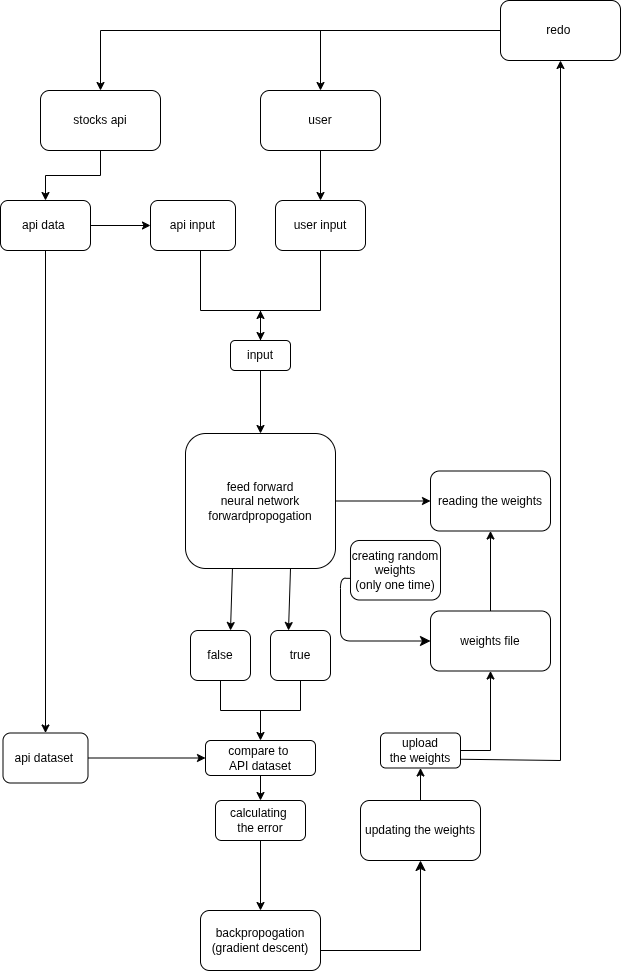

The diagram above was exported from draw.io. Its source (the exported page's mxGraphModel, read from the mxfile embedded in the PNG):
<mxGraphModel dx="3022" dy="1687" grid="1" gridSize="10" guides="1" tooltips="1" connect="1" arrows="1" fold="1" page="1" pageScale="1" pageWidth="850" pageHeight="1100" math="0" shadow="0">
  <root>
    <mxCell id="0" />
    <mxCell id="1" parent="0" />
    <mxCell id="tksJ5PePM9J6Qd6fX4ls-8" edge="1" parent="1" source="tksJ5PePM9J6Qd6fX4ls-1" style="edgeStyle=orthogonalEdgeStyle;rounded=0;orthogonalLoop=1;jettySize=auto;html=1;flowAnimation=0;" target="tksJ5PePM9J6Qd6fX4ls-7" value="">
      <mxGeometry relative="1" as="geometry" />
    </mxCell>
    <mxCell id="tksJ5PePM9J6Qd6fX4ls-1" parent="1" style="rounded=1;whiteSpace=wrap;html=1;" value="&lt;font&gt;stocks api&lt;/font&gt;" vertex="1">
      <mxGeometry height="60" width="120" x="250" y="140" as="geometry" />
    </mxCell>
    <mxCell id="tksJ5PePM9J6Qd6fX4ls-2" parent="1" style="rounded=1;whiteSpace=wrap;html=1;" value="&lt;font&gt;user&lt;/font&gt;" vertex="1">
      <mxGeometry height="60" width="120" x="470" y="140" as="geometry" />
    </mxCell>
    <mxCell id="tksJ5PePM9J6Qd6fX4ls-4" edge="1" parent="1" source="tksJ5PePM9J6Qd6fX4ls-2" style="endArrow=classic;html=1;rounded=0;exitX=0.5;exitY=1;exitDx=0;exitDy=0;flowAnimation=0;" value="">
      <mxGeometry height="50" relative="1" width="50" as="geometry">
        <mxPoint x="400" y="420" as="sourcePoint" />
        <mxPoint x="530" y="250" as="targetPoint" />
      </mxGeometry>
    </mxCell>
    <mxCell id="tksJ5PePM9J6Qd6fX4ls-6" parent="1" style="rounded=1;whiteSpace=wrap;html=1;" value="user input" vertex="1">
      <mxGeometry height="50" width="90" x="485" y="250" as="geometry" />
    </mxCell>
    <mxCell id="tksJ5PePM9J6Qd6fX4ls-10" edge="1" parent="1" source="tksJ5PePM9J6Qd6fX4ls-7" style="edgeStyle=orthogonalEdgeStyle;rounded=0;orthogonalLoop=1;jettySize=auto;html=1;" target="tksJ5PePM9J6Qd6fX4ls-9" value="">
      <mxGeometry relative="1" as="geometry" />
    </mxCell>
    <mxCell id="tksJ5PePM9J6Qd6fX4ls-13" edge="1" parent="1" source="tksJ5PePM9J6Qd6fX4ls-7" style="edgeStyle=orthogonalEdgeStyle;rounded=0;orthogonalLoop=1;jettySize=auto;html=1;" target="tksJ5PePM9J6Qd6fX4ls-12" value="">
      <mxGeometry relative="1" as="geometry" />
    </mxCell>
    <mxCell id="tksJ5PePM9J6Qd6fX4ls-7" parent="1" style="rounded=1;whiteSpace=wrap;html=1;" value="&lt;font&gt;api data&amp;nbsp;&lt;/font&gt;" vertex="1">
      <mxGeometry height="50" width="90" x="210" y="250" as="geometry" />
    </mxCell>
    <mxCell id="tksJ5PePM9J6Qd6fX4ls-9" parent="1" style="whiteSpace=wrap;html=1;rounded=1;" value="api input" vertex="1">
      <mxGeometry height="50" width="85" x="360" y="250" as="geometry" />
    </mxCell>
    <mxCell id="tksJ5PePM9J6Qd6fX4ls-36" edge="1" parent="1" source="tksJ5PePM9J6Qd6fX4ls-12" style="edgeStyle=orthogonalEdgeStyle;rounded=0;orthogonalLoop=1;jettySize=auto;html=1;" target="tksJ5PePM9J6Qd6fX4ls-34" value="">
      <mxGeometry relative="1" as="geometry" />
    </mxCell>
    <mxCell id="tksJ5PePM9J6Qd6fX4ls-12" parent="1" style="whiteSpace=wrap;html=1;rounded=1;" value="api dataset&amp;nbsp;" vertex="1">
      <mxGeometry height="50" width="85" x="212.5" y="782.5" as="geometry" />
    </mxCell>
    <mxCell id="tksJ5PePM9J6Qd6fX4ls-22" edge="1" parent="1" source="tksJ5PePM9J6Qd6fX4ls-20" style="edgeStyle=orthogonalEdgeStyle;rounded=0;orthogonalLoop=1;jettySize=auto;html=1;" target="tksJ5PePM9J6Qd6fX4ls-21" value="">
      <mxGeometry relative="1" as="geometry" />
    </mxCell>
    <mxCell id="tksJ5PePM9J6Qd6fX4ls-20" parent="1" style="shape=partialRectangle;whiteSpace=wrap;html=1;bottom=1;right=1;left=1;top=0;fillColor=none;routingCenterX=-0.5;" value="" vertex="1">
      <mxGeometry height="60" width="120" x="410" y="300" as="geometry" />
    </mxCell>
    <mxCell id="tksJ5PePM9J6Qd6fX4ls-24" edge="1" parent="1" source="tksJ5PePM9J6Qd6fX4ls-21" style="edgeStyle=orthogonalEdgeStyle;rounded=0;orthogonalLoop=1;jettySize=auto;html=1;" target="tksJ5PePM9J6Qd6fX4ls-23" value="">
      <mxGeometry relative="1" as="geometry" />
    </mxCell>
    <mxCell id="tksJ5PePM9J6Qd6fX4ls-33" edge="1" parent="1" source="tksJ5PePM9J6Qd6fX4ls-21" style="edgeStyle=orthogonalEdgeStyle;rounded=0;orthogonalLoop=1;jettySize=auto;html=1;" target="tksJ5PePM9J6Qd6fX4ls-20" value="">
      <mxGeometry relative="1" as="geometry" />
    </mxCell>
    <mxCell id="tksJ5PePM9J6Qd6fX4ls-21" parent="1" style="rounded=1;whiteSpace=wrap;html=1;fillColor=none;" value="input" vertex="1">
      <mxGeometry height="30" width="60" x="440" y="390" as="geometry" />
    </mxCell>
    <mxCell id="tksJ5PePM9J6Qd6fX4ls-42" edge="1" parent="1" source="tksJ5PePM9J6Qd6fX4ls-23" style="edgeStyle=orthogonalEdgeStyle;rounded=0;orthogonalLoop=1;jettySize=auto;html=1;" target="tksJ5PePM9J6Qd6fX4ls-41" value="">
      <mxGeometry relative="1" as="geometry" />
    </mxCell>
    <mxCell id="tksJ5PePM9J6Qd6fX4ls-23" parent="1" style="whiteSpace=wrap;html=1;fillColor=none;rounded=1;fontSize=12;" value="&lt;div&gt;feed forward&lt;/div&gt;neural network&lt;div&gt;forwardpropogation&lt;/div&gt;" vertex="1">
      <mxGeometry height="135" width="150" x="395" y="483" as="geometry" />
    </mxCell>
    <mxCell id="tksJ5PePM9J6Qd6fX4ls-25" edge="1" parent="1" source="tksJ5PePM9J6Qd6fX4ls-23" style="endArrow=classic;html=1;rounded=0;exitX=0.313;exitY=1;exitDx=0;exitDy=0;exitPerimeter=0;" value="">
      <mxGeometry height="50" relative="1" width="50" as="geometry">
        <mxPoint x="400" y="660" as="sourcePoint" />
        <mxPoint x="440" y="680" as="targetPoint" />
      </mxGeometry>
    </mxCell>
    <mxCell id="tksJ5PePM9J6Qd6fX4ls-26" edge="1" parent="1" style="endArrow=classic;html=1;rounded=0;exitX=0.313;exitY=1;exitDx=0;exitDy=0;exitPerimeter=0;" value="">
      <mxGeometry height="50" relative="1" width="50" as="geometry">
        <mxPoint x="500" y="618" as="sourcePoint" />
        <mxPoint x="498" y="680" as="targetPoint" />
      </mxGeometry>
    </mxCell>
    <mxCell id="tksJ5PePM9J6Qd6fX4ls-27" parent="1" style="rounded=1;whiteSpace=wrap;html=1;" value="false" vertex="1">
      <mxGeometry height="50" width="60" x="400" y="680" as="geometry" />
    </mxCell>
    <mxCell id="tksJ5PePM9J6Qd6fX4ls-28" parent="1" style="rounded=1;whiteSpace=wrap;html=1;" value="true" vertex="1">
      <mxGeometry height="50" width="60" x="480" y="680" as="geometry" />
    </mxCell>
    <mxCell id="tksJ5PePM9J6Qd6fX4ls-35" edge="1" parent="1" source="tksJ5PePM9J6Qd6fX4ls-29" style="edgeStyle=orthogonalEdgeStyle;rounded=0;orthogonalLoop=1;jettySize=auto;html=1;" target="tksJ5PePM9J6Qd6fX4ls-34" value="">
      <mxGeometry relative="1" as="geometry" />
    </mxCell>
    <mxCell id="tksJ5PePM9J6Qd6fX4ls-29" parent="1" style="shape=partialRectangle;whiteSpace=wrap;html=1;bottom=1;right=1;left=1;top=0;fillColor=none;routingCenterX=-0.5;" value="" vertex="1">
      <mxGeometry height="30" width="80" x="430" y="730" as="geometry" />
    </mxCell>
    <mxCell id="tksJ5PePM9J6Qd6fX4ls-30" edge="1" parent="1" source="tksJ5PePM9J6Qd6fX4ls-20" style="edgeStyle=orthogonalEdgeStyle;rounded=0;orthogonalLoop=1;jettySize=auto;html=1;exitX=0.5;exitY=1;exitDx=0;exitDy=0;" target="tksJ5PePM9J6Qd6fX4ls-20">
      <mxGeometry relative="1" as="geometry" />
    </mxCell>
    <mxCell id="tksJ5PePM9J6Qd6fX4ls-31" edge="1" parent="1" source="tksJ5PePM9J6Qd6fX4ls-20" style="edgeStyle=orthogonalEdgeStyle;rounded=0;orthogonalLoop=1;jettySize=auto;html=1;exitX=0.5;exitY=1;exitDx=0;exitDy=0;" target="tksJ5PePM9J6Qd6fX4ls-20">
      <mxGeometry relative="1" as="geometry" />
    </mxCell>
    <mxCell id="tksJ5PePM9J6Qd6fX4ls-38" edge="1" parent="1" source="tksJ5PePM9J6Qd6fX4ls-34" style="edgeStyle=orthogonalEdgeStyle;rounded=0;orthogonalLoop=1;jettySize=auto;html=1;" target="tksJ5PePM9J6Qd6fX4ls-37" value="">
      <mxGeometry relative="1" as="geometry" />
    </mxCell>
    <mxCell id="tksJ5PePM9J6Qd6fX4ls-34" parent="1" style="rounded=1;whiteSpace=wrap;html=1;fillColor=none;" value="compare to&amp;nbsp;&lt;div&gt;API dataset&lt;/div&gt;" vertex="1">
      <mxGeometry height="35" width="110" x="415" y="790" as="geometry" />
    </mxCell>
    <mxCell id="tksJ5PePM9J6Qd6fX4ls-40" edge="1" parent="1" source="tksJ5PePM9J6Qd6fX4ls-37" style="edgeStyle=orthogonalEdgeStyle;rounded=0;orthogonalLoop=1;jettySize=auto;html=1;" target="tksJ5PePM9J6Qd6fX4ls-39" value="">
      <mxGeometry relative="1" as="geometry" />
    </mxCell>
    <mxCell id="tksJ5PePM9J6Qd6fX4ls-37" parent="1" style="rounded=1;whiteSpace=wrap;html=1;fillColor=none;" value="calculating&amp;nbsp;&lt;div&gt;the error&lt;/div&gt;" vertex="1">
      <mxGeometry height="40" width="90" x="425" y="850" as="geometry" />
    </mxCell>
    <mxCell id="tksJ5PePM9J6Qd6fX4ls-39" parent="1" style="whiteSpace=wrap;html=1;fillColor=none;rounded=1;" value="backpropogation&lt;div&gt;(gradient descent)&lt;/div&gt;" vertex="1">
      <mxGeometry height="60" width="120" x="410" y="960" as="geometry" />
    </mxCell>
    <mxCell id="tksJ5PePM9J6Qd6fX4ls-41" parent="1" style="whiteSpace=wrap;html=1;fillColor=none;rounded=1;" value="reading the weights" vertex="1">
      <mxGeometry height="60" width="120" x="640" y="520.5" as="geometry" />
    </mxCell>
    <mxCell id="tksJ5PePM9J6Qd6fX4ls-43" parent="1" style="whiteSpace=wrap;html=1;fillColor=none;rounded=1;" value="weights file" vertex="1">
      <mxGeometry height="60" width="120" x="640" y="660.5" as="geometry" />
    </mxCell>
    <mxCell id="tksJ5PePM9J6Qd6fX4ls-47" edge="1" parent="1" source="tksJ5PePM9J6Qd6fX4ls-43" style="endArrow=classic;html=1;rounded=0;entryX=0.5;entryY=1;entryDx=0;entryDy=0;" target="tksJ5PePM9J6Qd6fX4ls-41" value="">
      <mxGeometry height="50" relative="1" width="50" as="geometry">
        <mxPoint x="540" y="730" as="sourcePoint" />
        <mxPoint x="590" y="680" as="targetPoint" />
      </mxGeometry>
    </mxCell>
    <mxCell id="tksJ5PePM9J6Qd6fX4ls-49" parent="1" style="rounded=1;whiteSpace=wrap;html=1;" value="creating random weights&lt;div&gt;(only one time)&lt;/div&gt;" vertex="1">
      <mxGeometry height="59.5" width="90" x="560" y="590" as="geometry" />
    </mxCell>
    <mxCell id="tksJ5PePM9J6Qd6fX4ls-53" edge="1" parent="1" style="edgeStyle=segmentEdgeStyle;endArrow=classic;html=1;curved=0;rounded=1;endSize=8;startSize=8;exitX=1.022;exitY=0.636;exitDx=0;exitDy=0;exitPerimeter=0;entryX=0;entryY=0.5;entryDx=0;entryDy=0;" target="tksJ5PePM9J6Qd6fX4ls-43" value="">
      <mxGeometry height="50" relative="1" width="50" as="geometry">
        <Array as="points">
          <mxPoint x="550" y="628" />
          <mxPoint x="550" y="691" />
        </Array>
        <mxPoint x="560.0000000000002" y="627.8419999999999" as="sourcePoint" />
        <mxPoint x="498.02" y="730" as="targetPoint" />
      </mxGeometry>
    </mxCell>
    <mxCell id="tksJ5PePM9J6Qd6fX4ls-54" edge="1" parent="1" style="edgeStyle=segmentEdgeStyle;endArrow=classic;html=1;curved=0;rounded=0;endSize=8;startSize=8;" target="tksJ5PePM9J6Qd6fX4ls-55" value="">
      <mxGeometry height="50" relative="1" width="50" as="geometry">
        <mxPoint x="530" y="1000" as="sourcePoint" />
        <mxPoint x="580" y="950" as="targetPoint" />
      </mxGeometry>
    </mxCell>
    <mxCell id="tksJ5PePM9J6Qd6fX4ls-58" edge="1" parent="1" source="tksJ5PePM9J6Qd6fX4ls-55" style="edgeStyle=orthogonalEdgeStyle;rounded=0;orthogonalLoop=1;jettySize=auto;html=1;" target="tksJ5PePM9J6Qd6fX4ls-57" value="">
      <mxGeometry relative="1" as="geometry" />
    </mxCell>
    <mxCell id="tksJ5PePM9J6Qd6fX4ls-55" parent="1" style="rounded=1;whiteSpace=wrap;html=1;" value="updating the weights" vertex="1">
      <mxGeometry height="60" width="120" x="570" y="850" as="geometry" />
    </mxCell>
    <mxCell id="tksJ5PePM9J6Qd6fX4ls-59" edge="1" parent="1" source="tksJ5PePM9J6Qd6fX4ls-57" style="edgeStyle=orthogonalEdgeStyle;rounded=0;orthogonalLoop=1;jettySize=auto;html=1;exitX=1;exitY=0.5;exitDx=0;exitDy=0;entryX=0.5;entryY=1;entryDx=0;entryDy=0;" target="tksJ5PePM9J6Qd6fX4ls-43">
      <mxGeometry relative="1" as="geometry" />
    </mxCell>
    <mxCell id="tksJ5PePM9J6Qd6fX4ls-57" parent="1" style="whiteSpace=wrap;html=1;rounded=1;" value="upload&lt;div&gt;the weights&lt;/div&gt;" vertex="1">
      <mxGeometry height="35" width="80" x="590" y="782.5" as="geometry" />
    </mxCell>
    <mxCell id="tksJ5PePM9J6Qd6fX4ls-63" edge="1" parent="1" source="tksJ5PePM9J6Qd6fX4ls-57" style="endArrow=classic;html=1;rounded=0;exitX=1;exitY=0.75;exitDx=0;exitDy=0;entryX=0.5;entryY=1;entryDx=0;entryDy=0;" target="tksJ5PePM9J6Qd6fX4ls-65" value="">
      <mxGeometry height="50" relative="1" width="50" as="geometry">
        <Array as="points">
          <mxPoint x="770" y="810" />
        </Array>
        <mxPoint x="690" y="810" as="sourcePoint" />
        <mxPoint x="760" y="120" as="targetPoint" />
      </mxGeometry>
    </mxCell>
    <mxCell id="tksJ5PePM9J6Qd6fX4ls-65" parent="1" style="rounded=1;whiteSpace=wrap;html=1;" value="redo&amp;nbsp;" vertex="1">
      <mxGeometry height="60" width="120" x="710" y="50" as="geometry" />
    </mxCell>
    <mxCell id="tksJ5PePM9J6Qd6fX4ls-66" edge="1" parent="1" source="tksJ5PePM9J6Qd6fX4ls-65" style="endArrow=classic;html=1;rounded=0;exitX=0;exitY=0.5;exitDx=0;exitDy=0;entryX=0.5;entryY=0;entryDx=0;entryDy=0;" target="tksJ5PePM9J6Qd6fX4ls-1" value="">
      <mxGeometry height="50" relative="1" width="50" as="geometry">
        <Array as="points">
          <mxPoint x="310" y="80" />
        </Array>
        <mxPoint x="490" y="300" as="sourcePoint" />
        <mxPoint x="300" y="80" as="targetPoint" />
      </mxGeometry>
    </mxCell>
    <mxCell id="tksJ5PePM9J6Qd6fX4ls-67" edge="1" parent="1" style="endArrow=classic;html=1;rounded=0;entryX=0.5;entryY=0;entryDx=0;entryDy=0;" target="tksJ5PePM9J6Qd6fX4ls-2" value="">
      <mxGeometry height="50" relative="1" width="50" as="geometry">
        <mxPoint x="530" y="80" as="sourcePoint" />
        <mxPoint x="540" y="250" as="targetPoint" />
      </mxGeometry>
    </mxCell>
  </root>
</mxGraphModel>